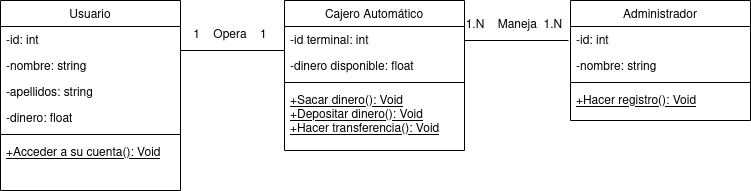

The diagram above was exported from draw.io. Its source (the exported page's mxGraphModel, read from the mxfile embedded in the PNG):
<mxGraphModel dx="1434" dy="795" grid="1" gridSize="10" guides="1" tooltips="1" connect="1" arrows="1" fold="1" page="1" pageScale="1" pageWidth="827" pageHeight="1169" math="0" shadow="0">
  <root>
    <mxCell id="WIyWlLk6GJQsqaUBKTNV-0" />
    <mxCell id="WIyWlLk6GJQsqaUBKTNV-1" parent="WIyWlLk6GJQsqaUBKTNV-0" />
    <mxCell id="zkfFHV4jXpPFQw0GAbJ--6" value="Usuario" style="swimlane;fontStyle=0;align=center;verticalAlign=top;childLayout=stackLayout;horizontal=1;startSize=26;horizontalStack=0;resizeParent=1;resizeLast=0;collapsible=1;marginBottom=0;rounded=0;shadow=0;strokeWidth=1;" parent="WIyWlLk6GJQsqaUBKTNV-1" vertex="1">
      <mxGeometry x="40" y="280" width="180" height="190" as="geometry">
        <mxRectangle x="130" y="380" width="160" height="26" as="alternateBounds" />
      </mxGeometry>
    </mxCell>
    <mxCell id="w2TN4Nt82DN9l85BPzEH-2" value="-id: int" style="text;align=left;verticalAlign=top;spacingLeft=4;spacingRight=4;overflow=hidden;rotatable=0;points=[[0,0.5],[1,0.5]];portConstraint=eastwest;" vertex="1" parent="zkfFHV4jXpPFQw0GAbJ--6">
      <mxGeometry y="26" width="180" height="26" as="geometry" />
    </mxCell>
    <mxCell id="zkfFHV4jXpPFQw0GAbJ--7" value="-nombre: string" style="text;align=left;verticalAlign=top;spacingLeft=4;spacingRight=4;overflow=hidden;rotatable=0;points=[[0,0.5],[1,0.5]];portConstraint=eastwest;" parent="zkfFHV4jXpPFQw0GAbJ--6" vertex="1">
      <mxGeometry y="52" width="180" height="26" as="geometry" />
    </mxCell>
    <mxCell id="zkfFHV4jXpPFQw0GAbJ--8" value="-apellidos: string" style="text;align=left;verticalAlign=top;spacingLeft=4;spacingRight=4;overflow=hidden;rotatable=0;points=[[0,0.5],[1,0.5]];portConstraint=eastwest;rounded=0;shadow=0;html=0;" parent="zkfFHV4jXpPFQw0GAbJ--6" vertex="1">
      <mxGeometry y="78" width="180" height="26" as="geometry" />
    </mxCell>
    <mxCell id="w2TN4Nt82DN9l85BPzEH-0" value="-dinero: float" style="text;align=left;verticalAlign=top;spacingLeft=4;spacingRight=4;overflow=hidden;rotatable=0;points=[[0,0.5],[1,0.5]];portConstraint=eastwest;rounded=0;shadow=0;html=0;" vertex="1" parent="zkfFHV4jXpPFQw0GAbJ--6">
      <mxGeometry y="104" width="180" height="26" as="geometry" />
    </mxCell>
    <mxCell id="zkfFHV4jXpPFQw0GAbJ--9" value="" style="line;html=1;strokeWidth=1;align=left;verticalAlign=middle;spacingTop=-1;spacingLeft=3;spacingRight=3;rotatable=0;labelPosition=right;points=[];portConstraint=eastwest;" parent="zkfFHV4jXpPFQw0GAbJ--6" vertex="1">
      <mxGeometry y="130" width="180" height="8" as="geometry" />
    </mxCell>
    <mxCell id="zkfFHV4jXpPFQw0GAbJ--10" value="+Acceder a su cuenta(): Void" style="text;align=left;verticalAlign=top;spacingLeft=4;spacingRight=4;overflow=hidden;rotatable=0;points=[[0,0.5],[1,0.5]];portConstraint=eastwest;fontStyle=4" parent="zkfFHV4jXpPFQw0GAbJ--6" vertex="1">
      <mxGeometry y="138" width="180" height="26" as="geometry" />
    </mxCell>
    <mxCell id="w2TN4Nt82DN9l85BPzEH-4" value="Cajero Automático" style="swimlane;fontStyle=0;align=center;verticalAlign=top;childLayout=stackLayout;horizontal=1;startSize=26;horizontalStack=0;resizeParent=1;resizeLast=0;collapsible=1;marginBottom=0;rounded=0;shadow=0;strokeWidth=1;" vertex="1" parent="WIyWlLk6GJQsqaUBKTNV-1">
      <mxGeometry x="324" y="280" width="180" height="150" as="geometry">
        <mxRectangle x="130" y="380" width="160" height="26" as="alternateBounds" />
      </mxGeometry>
    </mxCell>
    <mxCell id="w2TN4Nt82DN9l85BPzEH-5" value="-id terminal: int" style="text;align=left;verticalAlign=top;spacingLeft=4;spacingRight=4;overflow=hidden;rotatable=0;points=[[0,0.5],[1,0.5]];portConstraint=eastwest;" vertex="1" parent="w2TN4Nt82DN9l85BPzEH-4">
      <mxGeometry y="26" width="180" height="26" as="geometry" />
    </mxCell>
    <mxCell id="w2TN4Nt82DN9l85BPzEH-6" value="-dinero disponible: float" style="text;align=left;verticalAlign=top;spacingLeft=4;spacingRight=4;overflow=hidden;rotatable=0;points=[[0,0.5],[1,0.5]];portConstraint=eastwest;" vertex="1" parent="w2TN4Nt82DN9l85BPzEH-4">
      <mxGeometry y="52" width="180" height="26" as="geometry" />
    </mxCell>
    <mxCell id="w2TN4Nt82DN9l85BPzEH-9" value="" style="line;html=1;strokeWidth=1;align=left;verticalAlign=middle;spacingTop=-1;spacingLeft=3;spacingRight=3;rotatable=0;labelPosition=right;points=[];portConstraint=eastwest;" vertex="1" parent="w2TN4Nt82DN9l85BPzEH-4">
      <mxGeometry y="78" width="180" height="8" as="geometry" />
    </mxCell>
    <mxCell id="w2TN4Nt82DN9l85BPzEH-10" value="+Sacar dinero(): Void&#10;+Depositar dinero(): Void&#10;+Hacer transferencia(): Void&#10;" style="text;align=left;verticalAlign=top;spacingLeft=4;spacingRight=4;overflow=hidden;rotatable=0;points=[[0,0.5],[1,0.5]];portConstraint=eastwest;fontStyle=4" vertex="1" parent="w2TN4Nt82DN9l85BPzEH-4">
      <mxGeometry y="86" width="180" height="64" as="geometry" />
    </mxCell>
    <mxCell id="w2TN4Nt82DN9l85BPzEH-11" value="Administrador" style="swimlane;fontStyle=0;align=center;verticalAlign=top;childLayout=stackLayout;horizontal=1;startSize=26;horizontalStack=0;resizeParent=1;resizeLast=0;collapsible=1;marginBottom=0;rounded=0;shadow=0;strokeWidth=1;" vertex="1" parent="WIyWlLk6GJQsqaUBKTNV-1">
      <mxGeometry x="610" y="280" width="180" height="120" as="geometry">
        <mxRectangle x="130" y="380" width="160" height="26" as="alternateBounds" />
      </mxGeometry>
    </mxCell>
    <mxCell id="w2TN4Nt82DN9l85BPzEH-12" value="-id: int" style="text;align=left;verticalAlign=top;spacingLeft=4;spacingRight=4;overflow=hidden;rotatable=0;points=[[0,0.5],[1,0.5]];portConstraint=eastwest;" vertex="1" parent="w2TN4Nt82DN9l85BPzEH-11">
      <mxGeometry y="26" width="180" height="26" as="geometry" />
    </mxCell>
    <mxCell id="w2TN4Nt82DN9l85BPzEH-13" value="-nombre: string" style="text;align=left;verticalAlign=top;spacingLeft=4;spacingRight=4;overflow=hidden;rotatable=0;points=[[0,0.5],[1,0.5]];portConstraint=eastwest;" vertex="1" parent="w2TN4Nt82DN9l85BPzEH-11">
      <mxGeometry y="52" width="180" height="26" as="geometry" />
    </mxCell>
    <mxCell id="w2TN4Nt82DN9l85BPzEH-16" value="" style="line;html=1;strokeWidth=1;align=left;verticalAlign=middle;spacingTop=-1;spacingLeft=3;spacingRight=3;rotatable=0;labelPosition=right;points=[];portConstraint=eastwest;" vertex="1" parent="w2TN4Nt82DN9l85BPzEH-11">
      <mxGeometry y="78" width="180" height="8" as="geometry" />
    </mxCell>
    <mxCell id="w2TN4Nt82DN9l85BPzEH-17" value="+Hacer registro(): Void&#10;" style="text;align=left;verticalAlign=top;spacingLeft=4;spacingRight=4;overflow=hidden;rotatable=0;points=[[0,0.5],[1,0.5]];portConstraint=eastwest;fontStyle=4" vertex="1" parent="w2TN4Nt82DN9l85BPzEH-11">
      <mxGeometry y="86" width="180" height="26" as="geometry" />
    </mxCell>
    <mxCell id="w2TN4Nt82DN9l85BPzEH-18" value="" style="endArrow=none;html=1;rounded=0;exitX=1;exitY=0.5;exitDx=0;exitDy=0;entryX=0;entryY=0.5;entryDx=0;entryDy=0;" edge="1" parent="WIyWlLk6GJQsqaUBKTNV-1">
      <mxGeometry width="50" height="50" relative="1" as="geometry">
        <mxPoint x="220" y="330" as="sourcePoint" />
        <mxPoint x="324" y="330" as="targetPoint" />
      </mxGeometry>
    </mxCell>
    <mxCell id="w2TN4Nt82DN9l85BPzEH-19" value="" style="endArrow=none;html=1;rounded=0;exitX=1;exitY=0.5;exitDx=0;exitDy=0;entryX=0;entryY=0.5;entryDx=0;entryDy=0;" edge="1" parent="WIyWlLk6GJQsqaUBKTNV-1">
      <mxGeometry width="50" height="50" relative="1" as="geometry">
        <mxPoint x="504" y="320" as="sourcePoint" />
        <mxPoint x="608" y="320" as="targetPoint" />
      </mxGeometry>
    </mxCell>
    <mxCell id="w2TN4Nt82DN9l85BPzEH-20" value="1&amp;nbsp;&amp;nbsp;&amp;nbsp; Opera&amp;nbsp;&amp;nbsp;&amp;nbsp; 1" style="text;html=1;align=center;verticalAlign=middle;whiteSpace=wrap;rounded=0;" vertex="1" parent="WIyWlLk6GJQsqaUBKTNV-1">
      <mxGeometry x="220" y="300" width="100" height="30" as="geometry" />
    </mxCell>
    <mxCell id="w2TN4Nt82DN9l85BPzEH-21" value="1.N &amp;nbsp;&amp;nbsp; Maneja&amp;nbsp; 1.N" style="text;html=1;align=center;verticalAlign=middle;whiteSpace=wrap;rounded=0;" vertex="1" parent="WIyWlLk6GJQsqaUBKTNV-1">
      <mxGeometry x="504" y="290" width="100" height="30" as="geometry" />
    </mxCell>
  </root>
</mxGraphModel>